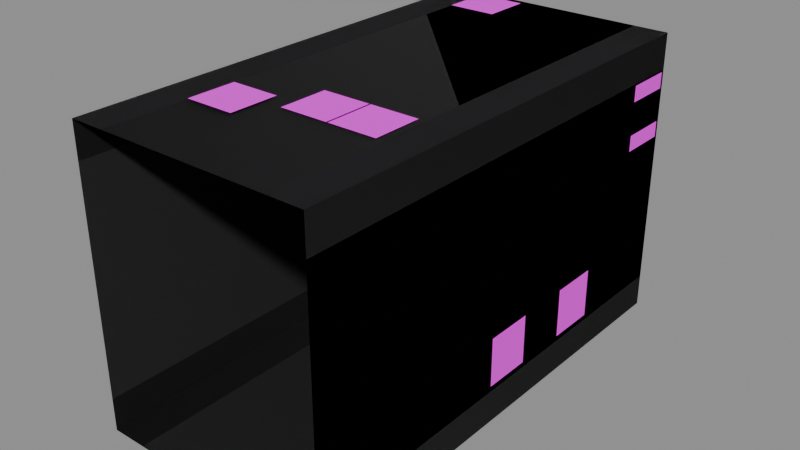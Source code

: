 # Source: SERVERSTACK.blend  (saved by Blender 5.1.30; exported with 4.5.12 LTS)
import bpy
from mathutils import Matrix  # noqa: F401  (used for matrix-valued properties, if any)

bpy.ops.wm.read_factory_settings(use_empty=True)
scene = bpy.context.scene
scene.name = 'Scene'

# ---- images (referenced by path relative to the original .blend; pixels are not part of the script)
import os
ASSET_DIR = os.environ.get("B2B_ASSET_DIR", "")  # directory of the original .blend (textures are referenced by path, not embedded)
HERE = os.path.dirname(os.path.abspath(__file__))  # packed textures are extracted next to this script under _unpacked/

def load_image(name, relpath, width, height, colorspace="sRGB"):
    """Load a texture the original file referenced (path relative to the .blend, or extracted next to this script)."""
    p = next((c for c in (os.path.join(HERE, relpath), os.path.join(ASSET_DIR, relpath)) if relpath and os.path.exists(c)), "")
    if p:
        img = bpy.data.images.load(p, check_existing=True)
        img.name = name
    else:  # same state as the original file: an image datablock whose file is absent (Cycles renders it pink)
        img = bpy.data.images.new(name, width, height)
        img.source = "FILE"
        img.filepath = "//" + (relpath or name)
    img.colorspace_settings.name = colorspace
    return img
img_interiorprops_base_dds = load_image('INTERIORPROPS.BASE.DDS', 'INTERIORPROPS.BASE.png', 1024, 1024, 'sRGB')
img_interiorprops_base_masks_dds = load_image('INTERIORPROPS.BASE.MASKS.DDS', 'INTERIORPROPS.BASE.MASKS.png', 1024, 1024, 'Linear Rec.2020')
img_interiorprops_normal_dds = load_image('INTERIORPROPS.NORMAL.DDS', 'INTERIORPROPS.NORMAL.png', 1024, 1024, 'Linear Rec.2020')
img_flarecore_dds = load_image('FLARECORE.DDS', 'FLARECORE.png', 1024, 1024, 'sRGB')

# ---- materials (node trees are filled in below, after node groups)
mat_interiorprops_mat4 = bpy.data.materials.new('InteriorProps_Mat4')
mat_interiorprops_mat4.use_transparent_shadow = False
mat_phong45 = bpy.data.materials.new('phong45')
mat_phong45.use_transparent_shadow = False

# ---- material node trees
mat_interiorprops_mat4.use_nodes = True; mat_interiorprops_mat4.node_tree.nodes.clear()
_N = mat_interiorprops_mat4.node_tree.nodes; _L = mat_interiorprops_mat4.node_tree.links
n0 = _N.new('ShaderNodeOutputMaterial'); n0.name = 'Material Output'; n0.location = (500, 0)
n1 = _N.new('ShaderNodeBsdfPrincipled'); n1.name = 'Principled BSDF'; n1.location = (200, 150)
n2 = _N.new('ShaderNodeTexImage'); n2.name = 'Texture Image - Diffuse'; n2.location = (-600, 300)
n2.label = 'Texture Image - Diffuse'
n2.image = img_interiorprops_base_dds
n3 = _N.new('ShaderNodeTexImage'); n3.name = 'Texture Image - Mask'; n3.location = (-700, 0)
n3.label = 'Texture Image - Mask'
n3.image = img_interiorprops_base_masks_dds
n4 = _N.new('ShaderNodeSeparateColor'); n4.name = 'Separate Color'; n4.location = (-400, 0)
n5 = _N.new('ShaderNodeMath'); n5.name = 'Math'; n5.location = (-200, 0)
n5.operation = 'SUBTRACT'
n5.inputs[0].default_value = 1.0
n6 = _N.new('ShaderNodeMath'); n6.name = 'Math.001'; n6.location = (0, 0)
n6.operation = 'MULTIPLY'
n6.inputs[1].default_value = 0.9
n7 = _N.new('ShaderNodeTexImage'); n7.name = 'Texture Image - Normal'; n7.location = (-700, -300)
n7.label = 'Texture Image - Normal'
n7.image = img_interiorprops_normal_dds
n8 = _N.new('ShaderNodeSeparateXYZ'); n8.name = 'Separate XYZ'; n8.location = (-400, -300)
n9 = _N.new('ShaderNodeCombineXYZ'); n9.name = 'Combine XYZ'; n9.location = (-200, -300)
n10 = _N.new('ShaderNodeNormalMap'); n10.name = 'Normal Map'; n10.location = (0, -300)
_L.new(n3.outputs[0], n4.inputs[0])
_L.new(n4.outputs[0], n5.inputs[1])
_L.new(n4.outputs[1], n1.inputs[1])
_L.new(n5.outputs[0], n6.inputs[0])
_L.new(n6.outputs[0], n1.inputs[2])
_L.new(n8.outputs[1], n9.inputs[0])
_L.new(n8.outputs[0], n9.inputs[1])
_L.new(n8.outputs[2], n9.inputs[2])
_L.new(n7.outputs[0], n8.inputs[0])
_L.new(n9.outputs[0], n10.inputs[1])
_L.new(n10.outputs[0], n1.inputs[5])
_L.new(n2.outputs[0], n1.inputs[0])
_L.new(n1.outputs[0], n0.inputs[0])
n0.is_active_output = True
mat_phong45.use_nodes = True; mat_phong45.node_tree.nodes.clear()
_N = mat_phong45.node_tree.nodes; _L = mat_phong45.node_tree.links
n0 = _N.new('ShaderNodeOutputMaterial'); n0.name = 'Material Output'; n0.location = (500, 0)
n1 = _N.new('ShaderNodeBsdfPrincipled'); n1.name = 'Principled BSDF'; n1.location = (200, 150)
n1.inputs[2].default_value = 1.0
n2 = _N.new('ShaderNodeTexImage'); n2.name = 'Texture Image - Diffuse'; n2.location = (-600, 300)
n2.label = 'Texture Image - Diffuse'
n2.image = img_flarecore_dds
_L.new(n2.outputs[0], n1.inputs[0])
_L.new(n1.outputs[0], n0.inputs[0])
n0.is_active_output = True

# ---- meshes
me_serverstack = bpy.data.meshes.new('SERVERSTACK')
me_serverstack.from_pydata([(0.314, 0.2354, 0.375), (0.314, -2.561e-08, 0.2825), (0.314, 0.2354, 0.2825), (0.314, -3.399e-08, 0.375), (-0.3137, -3.399e-08, 0.375), (-0.3137, 0.2354, 0.2825), (-0.3137, -2.561e-08, 0.2825), (-0.3137, 0.2354, 0.375), (-0.3137, 0.2354, 0.375), (-0.2227, -3.399e-08, 0.375), (-0.2227, 0.2354, 0.375), (-0.3137, -3.399e-08, 0.375), (-0.3137, 0.2354, -0.3774), (-0.2227, 3.421e-08, -0.3774), (-0.3137, 3.421e-08, -0.3774), (-0.2227, 0.2354, -0.3774), (0.314, 0.2354, -0.3774), (0.2242, 3.421e-08, -0.3774), (0.2242, 0.2354, -0.3774), (0.314, 3.421e-08, -0.3774), (0.314, 0.2354, -0.293), (0.314, 3.421e-08, -0.3774), (0.314, 0.2354, -0.3774), (0.314, 2.656e-08, -0.293), (-0.3137, 2.656e-08, -0.293), (-0.3137, 0.2354, -0.3774), (-0.3137, 3.421e-08, -0.3774), (-0.3137, 0.2354, -0.293), (0.2242, 0.2354, 0.375), (0.314, -3.399e-08, 0.375), (0.314, 0.2354, 0.375), (0.2242, -3.399e-08, 0.375), (0.314, -2.561e-08, 0.2825), (0.314, 0.2354, -0.293), (0.314, 0.2354, 0.2825), (0.314, 2.656e-08, -0.293), (-0.3137, 0.2354, 0.2825), (-0.3137, 2.656e-08, -0.293), (-0.3137, -2.561e-08, 0.2825), (-0.3137, 0.2354, -0.293), (-0.2227, -3.399e-08, 0.375), (0.2242, 0.2354, 0.375), (-0.2227, 0.2354, 0.375), (0.2242, -3.399e-08, 0.375), (0.2242, 3.421e-08, -0.3774), (-0.2227, 0.2354, -0.3774), (0.2242, 0.2354, -0.3774), (-0.2227, 3.421e-08, -0.3774), (0.314, 0.4707, 0.375), (0.314, 0.2354, 0.2825), (0.314, 0.4707, 0.2825), (0.314, 0.2354, 0.375), (-0.3137, 0.2354, 0.375), (-0.3137, 0.4707, 0.2825), (-0.3137, 0.2354, 0.2825), (-0.3137, 0.4707, 0.375), (-0.3137, 0.4707, 0.375), (-0.2227, 0.2354, 0.375), (-0.2227, 0.4707, 0.375), (-0.3137, 0.2354, 0.375), (-0.3137, 0.4707, -0.3774), (-0.2227, 0.2354, -0.3774), (-0.3137, 0.2354, -0.3774), (-0.2227, 0.4707, -0.3774), (0.314, 0.4707, -0.3774), (0.2242, 0.2354, -0.3774), (0.2242, 0.4707, -0.3774), (0.314, 0.2354, -0.3774), (0.314, 0.4707, -0.293), (0.314, 0.2354, -0.3774), (0.314, 0.4707, -0.3774), (0.314, 0.2354, -0.293), (-0.3137, 0.2354, -0.293), (-0.3137, 0.4707, -0.3774), (-0.3137, 0.2354, -0.3774), (-0.3137, 0.4707, -0.293), (0.2242, 0.4707, 0.375), (0.314, 0.2354, 0.375), (0.314, 0.4707, 0.375), (0.2242, 0.2354, 0.375), (0.314, 0.2354, 0.2825), (0.314, 0.4707, -0.293), (0.314, 0.4707, 0.2825), (0.314, 0.2354, -0.293), (-0.3137, 0.4707, 0.2825), (-0.3137, 0.2354, -0.293), (-0.3137, 0.2354, 0.2825), (-0.3137, 0.4707, -0.293), (-0.2227, 0.2354, 0.375), (0.2242, 0.4707, 0.375), (-0.2227, 0.4707, 0.375), (0.2242, 0.2354, 0.375), (0.2242, 0.2354, -0.3774), (-0.2227, 0.4707, -0.3774), (0.2242, 0.4707, -0.3774), (-0.2227, 0.2354, -0.3774), (0.314, 1.242, 0.375), (0.314, 0.9785, 0.2825), (0.314, 1.242, 0.2825), (0.314, 0.9785, 0.375), (-0.3137, 0.9785, 0.375), (-0.3137, 1.242, 0.2825), (-0.3137, 0.9785, 0.2825), (-0.3137, 1.242, 0.375), (-0.3137, 1.242, 0.375), (-0.2227, 0.9785, 0.375), (-0.2227, 1.242, 0.375), (-0.3137, 0.9785, 0.375), (-0.3137, 1.242, -0.3774), (-0.2227, 0.9785, -0.3774), (-0.3137, 0.9785, -0.3774), (-0.2227, 1.242, -0.3774), (0.314, 1.242, -0.3774), (0.2242, 0.9785, -0.3774), (0.2242, 1.242, -0.3774), (0.314, 0.9785, -0.3774), (0.314, 1.242, -0.293), (0.314, 0.9785, -0.3774), (0.314, 1.242, -0.3774), (0.314, 0.9785, -0.293), (-0.3137, 0.9785, -0.293), (-0.3137, 1.242, -0.3774), (-0.3137, 0.9785, -0.3774), (-0.3137, 1.242, -0.293), (0.2242, 1.242, 0.375), (0.314, 0.9785, 0.375), (0.314, 1.242, 0.375), (0.2242, 0.9785, 0.375), (0.314, 0.9785, 0.375), (0.314, 0.7061, 0.2825), (0.314, 0.9785, 0.2825), (0.314, 0.7061, 0.375), (-0.3137, 0.7061, 0.375), (-0.3137, 0.9785, 0.2825), (-0.3137, 0.7061, 0.2825), (-0.3137, 0.9785, 0.375), (-0.3137, 0.9785, 0.375), (-0.2227, 0.7061, 0.375), (-0.2227, 0.9785, 0.375), (-0.3137, 0.7061, 0.375), (-0.3137, 0.9785, -0.3774), (-0.2227, 0.7061, -0.3774), (-0.3137, 0.7061, -0.3774), (-0.2227, 0.9785, -0.3774), (0.314, 0.9785, -0.3774), (0.2242, 0.7061, -0.3774), (0.2242, 0.9785, -0.3774), (0.314, 0.7061, -0.3774), (0.314, 0.9785, -0.293), (0.314, 0.7061, -0.3774), (0.314, 0.9785, -0.3774), (0.314, 0.7061, -0.293), (-0.3137, 0.7061, -0.293), (-0.3137, 0.9785, -0.3774), (-0.3137, 0.7061, -0.3774), (-0.3137, 0.9785, -0.293), (0.2242, 0.9785, 0.375), (0.314, 0.7061, 0.375), (0.314, 0.9785, 0.375), (0.2242, 0.7061, 0.375), (0.314, 0.7061, 0.375), (0.314, 0.4707, 0.2825), (0.314, 0.7061, 0.2825), (0.314, 0.4707, 0.375), (-0.3137, 0.4707, 0.375), (-0.3137, 0.7061, 0.2825), (-0.3137, 0.4707, 0.2825), (-0.3137, 0.7061, 0.375), (-0.3137, 0.7061, 0.375), (-0.2227, 0.4707, 0.375), (-0.2227, 0.7061, 0.375), (-0.3137, 0.4707, 0.375), (-0.3137, 0.7061, -0.3774), (-0.2227, 0.4707, -0.3774), (-0.3137, 0.4707, -0.3774), (-0.2227, 0.7061, -0.3774), (0.314, 0.7061, -0.3774), (0.2242, 0.4707, -0.3774), (0.2242, 0.7061, -0.3774), (0.314, 0.4707, -0.3774), (0.314, 0.7061, -0.293), (0.314, 0.4707, -0.3774), (0.314, 0.7061, -0.3774), (0.314, 0.4707, -0.293), (-0.3137, 0.4707, -0.293), (-0.3137, 0.7061, -0.3774), (-0.3137, 0.4707, -0.3774), (-0.3137, 0.7061, -0.293), (0.2242, 0.7061, 0.375), (0.314, 0.4707, 0.375), (0.314, 0.7061, 0.375), (0.2242, 0.4707, 0.375), (0.314, 0.4707, 0.2825), (0.314, 0.7061, -0.293), (0.314, 0.7061, 0.2825), (0.314, 0.4707, -0.293), (0.314, 0.7061, 0.2825), (0.314, 0.9785, -0.293), (0.314, 0.9785, 0.2825), (0.314, 0.7061, -0.293), (0.314, 1.242, 0.2825), (0.314, 0.9785, -0.293), (0.314, 1.242, -0.293), (0.314, 0.9785, 0.2825), (-0.3137, 0.9785, 0.2825), (-0.3137, 1.242, -0.293), (-0.3137, 0.9785, -0.293), (-0.3137, 1.242, 0.2825), (-0.3137, 0.9785, 0.2825), (-0.3137, 0.7061, -0.293), (-0.3137, 0.7061, 0.2825), (-0.3137, 0.9785, -0.293), (-0.3137, 0.7061, 0.2825), (-0.3137, 0.4707, -0.293), (-0.3137, 0.4707, 0.2825), (-0.3137, 0.7061, -0.293), (-0.2227, 0.4707, 0.375), (0.2242, 0.7061, 0.375), (-0.2227, 0.7061, 0.375), (0.2242, 0.4707, 0.375), (-0.2227, 0.7061, 0.375), (0.2242, 0.9785, 0.375), (-0.2227, 0.9785, 0.375), (0.2242, 0.7061, 0.375), (-0.2227, 1.242, 0.375), (0.2242, 0.9785, 0.375), (0.2242, 1.242, 0.375), (-0.2227, 0.9785, 0.375), (-0.2227, 1.242, -0.3774), (0.2242, 0.9785, -0.3774), (-0.2227, 0.9785, -0.3774), (0.2242, 1.242, -0.3774), (0.2242, 0.7061, -0.3774), (-0.2227, 0.9785, -0.3774), (0.2242, 0.9785, -0.3774), (-0.2227, 0.7061, -0.3774), (0.2242, 0.4707, -0.3774), (-0.2227, 0.7061, -0.3774), (0.2242, 0.7061, -0.3774), (-0.2227, 0.4707, -0.3774), (-0.3137, 1.242, -0.293), (-0.2227, 1.242, -0.3774), (-0.3137, 1.242, -0.3774), (-0.2227, 1.242, -0.293), (-0.3137, 1.242, 0.2825), (0.2242, 1.242, -0.3774), (0.314, 1.242, -0.3774), (0.314, 1.242, -0.293), (0.2242, 1.242, -0.293), (0.314, 1.242, 0.2825), (-0.2227, 1.242, 0.2825), (-0.3137, 1.242, 0.375), (-0.2227, 1.242, 0.375), (0.2242, 1.242, 0.2825), (0.314, 1.242, 0.375), (0.2242, 1.242, 0.375), (-0.3162, 1.233, -0.1942), (-0.3162, 1.106, -0.06726), (-0.3162, 1.233, -0.06726), (-0.3162, 1.106, -0.1942), (-0.3162, 1.233, -0.2756), (-0.3162, 1.106, -0.1486), (-0.3162, 1.233, -0.1486), (-0.3162, 1.106, -0.2756), (-0.3162, 1.233, -0.2339), (-0.3162, 1.106, -0.1069), (-0.3162, 1.233, -0.1069), (-0.3162, 1.106, -0.2339), (-0.3162, 1.233, 0.1399), (-0.3162, 1.106, 0.2668), (-0.3162, 1.233, 0.2668), (-0.3162, 1.106, 0.1399), (-0.3162, 0.686, 0.01461), (-0.3162, 0.5591, 0.1416), (-0.3162, 0.686, 0.1416), (-0.3162, 0.5591, 0.01461), (-0.3162, 0.686, 0.1554), (-0.3162, 0.5591, 0.2822), (-0.3162, 0.686, 0.2822), (-0.3162, 0.5591, 0.1554), (-0.3162, 0.686, -0.06671), (-0.3162, 0.5591, 0.0603), (-0.3162, 0.686, 0.0603), (-0.3162, 0.5591, -0.06671), (0.08447, 0.4238, 0.3779), (0.2115, 0.2966, 0.3779), (0.2115, 0.4238, 0.3779), (0.08447, 0.2966, 0.3779), (-0.03879, 0.4238, 0.3779), (0.0882, 0.2966, 0.3779), (0.0882, 0.4238, 0.3779), (-0.03879, 0.2966, 0.3779), (-0.2128, 0.3328, 0.3809), (-0.08569, 0.2058, 0.3809), (-0.08569, 0.3328, 0.3809), (-0.2128, 0.2058, 0.3809), (-0.2128, 1.208, 0.3809), (-0.08569, 1.081, 0.3809), (-0.08569, 1.208, 0.3809), (-0.2128, 1.081, 0.3809), (0.3149, 1.233, 0.2788), (0.3149, 1.106, 0.1519), (0.3149, 1.233, 0.1519), (0.3149, 1.106, 0.2788), (0.3149, 1.233, 0.2373), (0.3149, 1.106, 0.1103), (0.3149, 1.233, 0.1103), (0.3149, 1.106, 0.2373), (0.3149, 0.686, -0.1516), (0.3149, 0.5591, -0.2786), (0.3149, 0.686, -0.2786), (0.3149, 0.5591, -0.1516), (0.3149, 0.9561, -0.1515), (0.3149, 0.8291, -0.2786), (0.3149, 0.9561, -0.2786), (0.3149, 0.8291, -0.1515), (-0.1053, 0.8677, -0.3782), (-0.2323, 0.7402, -0.3782), (-0.2323, 0.8677, -0.3782), (-0.1053, 0.7402, -0.3782), (-0.008675, 0.8677, -0.3782), (-0.1356, 0.7402, -0.3782), (-0.1356, 0.8677, -0.3782), (-0.008675, 0.7402, -0.3782), (0.06146, 0.8677, -0.3782), (-0.06555, 0.7402, -0.3782), (-0.06555, 0.8677, -0.3782), (0.06146, 0.7402, -0.3782), (-0.008675, 0.6836, -0.3782), (-0.1356, 0.5566, -0.3782), (-0.1356, 0.6836, -0.3782), (-0.008675, 0.5566, -0.3782), (0.2198, 0.16, -0.3811), (0.0929, 0.03299, -0.3811), (0.0929, 0.16, -0.3811), (0.2198, 0.03299, -0.3811), (0.1589, 0.16, -0.3811), (0.03195, 0.03299, -0.3811), (0.03195, 0.16, -0.3811), (0.1589, 0.03299, -0.3811)], [], [(0, 1, 2), (3, 1, 0), (4, 5, 6), (7, 5, 4), (8, 9, 10), (11, 9, 8), (12, 13, 14), (15, 13, 12), (16, 17, 18), (19, 17, 16), (20, 21, 22), (23, 21, 20), (24, 25, 26), (27, 25, 24), (28, 29, 30), (31, 29, 28), (32, 33, 34), (35, 33, 32), (36, 37, 38), (39, 37, 36), (40, 41, 42), (43, 41, 40), (44, 45, 46), (47, 45, 44), (48, 49, 50), (51, 49, 48), (52, 53, 54), (55, 53, 52), (56, 57, 58), (59, 57, 56), (60, 61, 62), (63, 61, 60), (64, 65, 66), (67, 65, 64), (68, 69, 70), (71, 69, 68), (72, 73, 74), (75, 73, 72), (76, 77, 78), (79, 77, 76), (80, 81, 82), (83, 81, 80), (84, 85, 86), (87, 85, 84), (88, 89, 90), (91, 89, 88), (92, 93, 94), (95, 93, 92), (96, 97, 98), (99, 97, 96), (100, 101, 102), (103, 101, 100), (104, 105, 106), (107, 105, 104), (108, 109, 110), (111, 109, 108), (112, 113, 114), (115, 113, 112), (116, 117, 118), (119, 117, 116), (120, 121, 122), (123, 121, 120), (124, 125, 126), (127, 125, 124), (128, 129, 130), (131, 129, 128), (132, 133, 134), (135, 133, 132), (136, 137, 138), (139, 137, 136), (140, 141, 142), (143, 141, 140), (144, 145, 146), (147, 145, 144), (148, 149, 150), (151, 149, 148), (152, 153, 154), (155, 153, 152), (156, 157, 158), (159, 157, 156), (160, 161, 162), (163, 161, 160), (164, 165, 166), (167, 165, 164), (168, 169, 170), (171, 169, 168), (172, 173, 174), (175, 173, 172), (176, 177, 178), (179, 177, 176), (180, 181, 182), (183, 181, 180), (184, 185, 186), (187, 185, 184), (188, 189, 190), (191, 189, 188), (192, 193, 194), (195, 193, 192), (196, 197, 198), (199, 197, 196), (200, 201, 202), (203, 201, 200), (204, 205, 206), (207, 205, 204), (208, 209, 210), (211, 209, 208), (212, 213, 214), (215, 213, 212), (216, 217, 218), (219, 217, 216), (220, 221, 222), (223, 221, 220), (224, 225, 226), (227, 225, 224), (228, 229, 230), (231, 229, 228), (232, 233, 234), (235, 233, 232), (236, 237, 238), (239, 237, 236), (240, 241, 242), (243, 241, 240), (244, 243, 240), (243, 245, 241), (246, 245, 247), (247, 245, 248), (248, 245, 243), (247, 248, 249), (250, 243, 244), (250, 248, 243), (251, 250, 244), (252, 250, 251), (249, 248, 253), (253, 248, 250), (252, 253, 250), (249, 253, 254), (255, 253, 252), (254, 253, 255), (256, 257, 258), (259, 257, 256), (260, 261, 262), (263, 261, 260), (264, 265, 266), (267, 265, 264), (268, 269, 270), (271, 269, 268), (272, 273, 274), (275, 273, 272), (276, 277, 278), (279, 277, 276), (280, 281, 282), (283, 281, 280), (284, 285, 286), (287, 285, 284), (288, 289, 290), (291, 289, 288), (292, 293, 294), (295, 293, 292), (296, 297, 298), (299, 297, 296), (300, 301, 302), (303, 301, 300), (304, 305, 306), (307, 305, 304), (308, 309, 310), (311, 309, 308), (312, 313, 314), (315, 313, 312), (316, 317, 318), (319, 317, 316), (320, 321, 322), (323, 321, 320), (324, 325, 326), (327, 325, 324), (328, 329, 330), (331, 329, 328), (332, 333, 334), (335, 333, 332), (336, 337, 338), (339, 337, 336)])
me_serverstack.polygons.foreach_set('use_smooth', [True] * 180)
me_serverstack.polygons.foreach_set('material_index', [0, 0, 0, 0, 0, 0, 0, 0, 0, 0, 0, 0, 0, 0, 0, 0, 0, 0, 0, 0, 0, 0, 0, 0, 0, 0, 0, 0, 0, 0, 0, 0, 0, 0, 0, 0, 0, 0, 0, 0, 0, 0, 0, 0, 0, 0, 0, 0, 0, 0, 0, 0, 0, 0, 0, 0, 0, 0, 0, 0, 0, 0, 0, 0, 0, 0, 0, 0, 0, 0, 0, 0, 0, 0, 0, 0, 0, 0, 0, 0, 0, 0, 0, 0, 0, 0, 0, 0, 0, 0, 0, 0, 0, 0, 0, 0, 0, 0, 0, 0, 0, 0, 0, 0, 0, 0, 0, 0, 0, 0, 0, 0, 0, 0, 0, 0, 0, 0, 0, 0, 0, 0, 0, 0, 0, 0, 0, 0, 0, 0, 0, 0, 0, 0, 0, 0, 0, 0, 1, 1, 1, 1, 1, 1, 1, 1, 1, 1, 1, 1, 1, 1, 1, 1, 1, 1, 1, 1, 1, 1, 1, 1, 1, 1, 1, 1, 1, 1, 1, 1, 1, 1, 1, 1, 1, 1, 1, 1, 1, 1])
_uv = me_serverstack.uv_layers.new(name='UVMap')
_uv.uv.foreach_set('vector', [1.041, 0.125, 0.8662, 0.1099, 1.041, 0.1099, 0.8662, 0.125, 0.8662, 0.1099, 1.041, 0.125, 0.8662, 0.125, 1.041, 0.1099, 0.8662, 0.1099, 1.041, 0.125, 1.041, 0.1099, 0.8662, 0.125, 1.041, 0.125, 0.8662, 0.1099, 1.041, 0.1099, 0.8662, 0.125, 0.8662, 0.1099, 1.041, 0.125, 1.041, 0.0, 0.8662, 0.01514, 0.8662, 0.0, 1.041, 0.01514, 0.8662, 0.01514, 1.041, 0.0, 1.041, 0.125, 0.8662, 0.1104, 1.041, 0.1104, 0.8662, 0.125, 0.8662, 0.1104, 1.041, 0.125, 1.041, 0.01514, 0.8662, 0.001465, 1.041, 0.001465, 0.8662, 0.01514, 0.8662, 0.001465, 1.041, 0.01514, 0.8662, 0.01514, 1.041, 0.001465, 0.8662, 0.001465, 1.041, 0.01514, 1.041, 0.001465, 0.8662, 0.01514, 1.041, 0.01514, 0.8662, 0.0, 1.041, 0.0, 0.8662, 0.01514, 0.8662, 0.0, 1.041, 0.01514, 0.439, 0.125, -0.2424, 0.0, 0.439, 0.0, -0.2424, 0.125, -0.2424, 0.0, 0.439, 0.125, 0.439, 0.0, -0.2424, 0.125, 0.439, 0.125, -0.2424, 0.0, -0.2424, 0.125, 0.439, 0.0, 0.4407, 0.125, -0.2362, 0.0, 0.4407, 0.0, -0.2362, 0.125, -0.2362, 0.0, 0.4407, 0.125, 0.4421, 0.125, -0.2347, 0.0, 0.4421, 0.0, -0.2347, 0.125, -0.2347, 0.0, 0.4421, 0.125, 1.041, 0.125, 0.8662, 0.1099, 1.041, 0.1099, 0.8662, 0.125, 0.8662, 0.1099, 1.041, 0.125, 0.8662, 0.125, 1.041, 0.1099, 0.8662, 0.1099, 1.041, 0.125, 1.041, 0.1099, 0.8662, 0.125, 1.041, 0.125, 0.8662, 0.1099, 1.041, 0.1099, 0.8662, 0.125, 0.8662, 0.1099, 1.041, 0.125, 1.041, 0.0, 0.8662, 0.01514, 0.8662, 0.0, 1.041, 0.01514, 0.8662, 0.01514, 1.041, 0.0, 1.041, 0.125, 0.8662, 0.1104, 1.041, 0.1104, 0.8662, 0.125, 0.8662, 0.1104, 1.041, 0.125, 1.041, 0.01514, 0.8662, 0.001465, 1.041, 0.001465, 0.8662, 0.01514, 0.8662, 0.001465, 1.041, 0.01514, 0.8662, 0.01514, 1.041, 0.001465, 0.8662, 0.001465, 1.041, 0.01514, 1.041, 0.001465, 0.8662, 0.01514, 1.041, 0.01514, 0.8662, 0.0, 1.041, 0.0, 0.8662, 0.01514, 0.8662, 0.0, 1.041, 0.01514, 0.439, 0.125, -0.2424, 0.0, 0.439, 0.0, -0.2424, 0.125, -0.2424, 0.0, 0.439, 0.125, 0.439, 0.0, -0.2424, 0.125, 0.439, 0.125, -0.2424, 0.0, -0.2424, 0.125, 0.439, 0.0, 0.4407, 0.125, -0.2362, 0.0, 0.4407, 0.0, -0.2362, 0.125, -0.2362, 0.0, 0.4407, 0.125, 0.4421, 0.125, -0.2347, 0.0, 0.4421, 0.0, -0.2347, 0.125, -0.2347, 0.0, 0.4421, 0.125, 1.041, 0.125, 0.8662, 0.1099, 1.041, 0.1099, 0.8662, 0.125, 0.8662, 0.1099, 1.041, 0.125, 0.8662, 0.125, 1.041, 0.1099, 0.8662, 0.1099, 1.041, 0.125, 1.041, 0.1099, 0.8662, 0.125, 1.041, 0.125, 0.8662, 0.1099, 1.041, 0.1099, 0.8662, 0.125, 0.8662, 0.1099, 1.041, 0.125, 1.041, 0.0, 0.8662, 0.01514, 0.8662, 0.0, 1.041, 0.01514, 0.8662, 0.01514, 1.041, 0.0, 1.041, 0.125, 0.8662, 0.1104, 1.041, 0.1104, 0.8662, 0.125, 0.8662, 0.1104, 1.041, 0.125, 1.041, 0.01514, 0.8662, 0.001465, 1.041, 0.001465, 0.8662, 0.01514, 0.8662, 0.001465, 1.041, 0.01514, 0.8662, 0.01514, 1.041, 0.001465, 0.8662, 0.001465, 1.041, 0.01514, 1.041, 0.001465, 0.8662, 0.01514, 1.041, 0.01514, 0.8662, 0.0, 1.041, 0.0, 0.8662, 0.01514, 0.8662, 0.0, 1.041, 0.01514, 1.041, 0.125, 0.8662, 0.1099, 1.041, 0.1099, 0.8662, 0.125, 0.8662, 0.1099, 1.041, 0.125, 0.8662, 0.125, 1.041, 0.1099, 0.8662, 0.1099, 1.041, 0.125, 1.041, 0.1099, 0.8662, 0.125, 1.041, 0.125, 0.8662, 0.1099, 1.041, 0.1099, 0.8662, 0.125, 0.8662, 0.1099, 1.041, 0.125, 1.041, 0.0, 0.8662, 0.01514, 0.8662, 0.0, 1.041, 0.01514, 0.8662, 0.01514, 1.041, 0.0, 1.041, 0.125, 0.8662, 0.1104, 1.041, 0.1104, 0.8662, 0.125, 0.8662, 0.1104, 1.041, 0.125, 1.041, 0.01514, 0.8662, 0.001465, 1.041, 0.001465, 0.8662, 0.01514, 0.8662, 0.001465, 1.041, 0.01514, 0.8662, 0.01514, 1.041, 0.001465, 0.8662, 0.001465, 1.041, 0.01514, 1.041, 0.001465, 0.8662, 0.01514, 1.041, 0.01514, 0.8662, 0.0, 1.041, 0.0, 0.8662, 0.01514, 0.8662, 0.0, 1.041, 0.01514, 1.041, 0.125, 0.8662, 0.1099, 1.041, 0.1099, 0.8662, 0.125, 0.8662, 0.1099, 1.041, 0.125, 0.8662, 0.125, 1.041, 0.1099, 0.8662, 0.1099, 1.041, 0.125, 1.041, 0.1099, 0.8662, 0.125, 1.041, 0.125, 0.8662, 0.1099, 1.041, 0.1099, 0.8662, 0.125, 0.8662, 0.1099, 1.041, 0.125, 1.041, 0.0, 0.8662, 0.01514, 0.8662, 0.0, 1.041, 0.01514, 0.8662, 0.01514, 1.041, 0.0, 1.041, 0.125, 0.8662, 0.1104, 1.041, 0.1104, 0.8662, 0.125, 0.8662, 0.1104, 1.041, 0.125, 1.041, 0.01514, 0.8662, 0.001465, 1.041, 0.001465, 0.8662, 0.01514, 0.8662, 0.001465, 1.041, 0.01514, 0.8662, 0.01514, 1.041, 0.001465, 0.8662, 0.001465, 1.041, 0.01514, 1.041, 0.001465, 0.8662, 0.01514, 1.041, 0.01514, 0.8662, 0.0, 1.041, 0.0, 0.8662, 0.01514, 0.8662, 0.0, 1.041, 0.01514, 0.439, 0.125, -0.2424, 0.0, 0.439, 0.0, -0.2424, 0.125, -0.2424, 0.0, 0.439, 0.125, 0.439, 0.125, -0.2424, 0.0, 0.439, 0.0, -0.2424, 0.125, -0.2424, 0.0, 0.439, 0.125, 0.439, 0.0, -0.2424, 0.125, -0.2424, 0.0, 0.439, 0.125, -0.2424, 0.125, 0.439, 0.0, 0.439, 0.125, -0.2424, 0.0, -0.2424, 0.125, 0.439, 0.0, -0.2424, 0.0, 0.439, 0.125, 0.439, 0.0, -0.2424, 0.125, 0.439, 0.125, -0.2424, 0.0, -0.2424, 0.125, 0.439, 0.0, 0.439, 0.0, -0.2424, 0.125, 0.439, 0.125, -0.2424, 0.0, -0.2424, 0.125, 0.439, 0.0, 0.4407, 0.125, -0.2362, 0.0, 0.4407, 0.0, -0.2362, 0.125, -0.2362, 0.0, 0.4407, 0.125, 0.4407, 0.125, -0.2362, 0.0, 0.4407, 0.0, -0.2362, 0.125, -0.2362, 0.0, 0.4407, 0.125, 0.4407, 0.0, -0.2362, 0.125, -0.2362, 0.0, 0.4407, 0.125, -0.2362, 0.125, 0.4407, 0.0, -0.2347, 0.0, 0.4421, 0.125, -0.2347, 0.125, 0.4421, 0.0, 0.4421, 0.125, -0.2347, 0.0, 0.4421, 0.125, -0.2347, 0.0, 0.4421, 0.0, -0.2347, 0.125, -0.2347, 0.0, 0.4421, 0.125, 0.4421, 0.125, -0.2347, 0.0, 0.4421, 0.0, -0.2347, 0.125, -0.2347, 0.0, 0.4421, 0.125, 0.6343, 0.1113, 0.7061, 0.125, 0.6343, 0.125, 0.7061, 0.1113, 0.7061, 0.125, 0.6343, 0.1113, 0.6343, 0.01611, 0.7061, 0.1113, 0.6343, 0.1113, 0.7061, 0.1113, 1.159, 0.125, 0.7061, 0.125, 1.229, 0.125, 1.159, 0.125, 1.229, 0.1113, 1.229, 0.1113, 1.159, 0.125, 1.159, 0.1113, 1.159, 0.1113, 1.159, 0.125, 0.7061, 0.1113, 1.229, 0.1113, 1.159, 0.1113, 1.229, 0.01611, 0.7061, 0.01611, 0.7061, 0.1113, 0.6343, 0.01611, 0.7061, 0.01611, 1.159, 0.1113, 0.7061, 0.1113, 0.6343, 0.0009766, 0.7061, 0.01611, 0.6343, 0.01611, 0.7061, 0.0009766, 0.7061, 0.01611, 0.6343, 0.0009766, 1.229, 0.01611, 1.159, 0.1113, 1.159, 0.01611, 1.159, 0.01611, 1.159, 0.1113, 0.7061, 0.01611, 0.7061, 0.0009766, 1.159, 0.01611, 0.7061, 0.01611, 1.229, 0.01611, 1.159, 0.01611, 1.229, 0.0009766, 1.159, 0.0009766, 1.159, 0.01611, 0.7061, 0.0009766, 1.229, 0.0009766, 1.159, 0.01611, 1.159, 0.0009766, 0.0, 1.0, 1.0, 0.0, 1.0, 1.0, 0.0, 0.0, 1.0, 0.0, 0.0, 1.0, 0.0, 1.0, 1.0, 0.0, 1.0, 1.0, 0.0, 0.0, 1.0, 0.0, 0.0, 1.0, 0.0, 1.0, 1.0, 0.0, 1.0, 1.0, 0.0, 0.0, 1.0, 0.0, 0.0, 1.0, 0.0, 1.0, 1.0, 0.0, 1.0, 1.0, 0.0, 0.0, 1.0, 0.0, 0.0, 1.0, 0.0, 1.0, 1.0, 0.0, 1.0, 1.0, 0.0, 0.0, 1.0, 0.0, 0.0, 1.0, 0.0, 1.0, 1.0, 0.0, 1.0, 1.0, 0.0, 0.0, 1.0, 0.0, 0.0, 1.0, 0.0, 1.0, 1.0, 0.0, 1.0, 1.0, 0.0, 0.0, 1.0, 0.0, 0.0, 1.0, 0.0, 1.0, 1.0, 0.0, 1.0, 1.0, 0.0, 0.0, 1.0, 0.0, 0.0, 1.0, 0.0, 1.0, 1.0, 0.0, 1.0, 1.0, 0.0, 0.0, 1.0, 0.0, 0.0, 1.0, 0.0, 1.0, 1.0, 0.0, 1.0, 1.0, 0.0, 0.0, 1.0, 0.0, 0.0, 1.0, 0.0, 1.0, 1.0, 0.0, 1.0, 1.0, 0.0, 0.0, 1.0, 0.0, 0.0, 1.0, 0.0, 1.0, 1.0, 0.0, 1.0, 1.0, 0.0, 0.0, 1.0, 0.0, 0.0, 1.0, 0.0, 1.0, 1.0, 0.0, 1.0, 1.0, 0.0, 0.0, 1.0, 0.0, 0.0, 1.0, 0.0, 1.0, 1.0, 0.0, 1.0, 1.0, 0.0, 0.0, 1.0, 0.0, 0.0, 1.0, 0.0, 1.0, 1.0, 0.0, 1.0, 1.0, 0.0, 0.0, 1.0, 0.0, 0.0, 1.0, 0.0, 1.0, 1.0, 0.0, 1.0, 1.0, 0.0, 0.0, 1.0, 0.0, 0.0, 1.0, 0.0, 1.0, 1.0, 0.0, 1.0, 1.0, 0.0, 0.0, 1.0, 0.0, 0.0, 1.0, 0.0, 1.0, 1.0, 0.0, 1.0, 1.0, 0.0, 0.0, 1.0, 0.0, 0.0, 1.0, 0.0, 1.0, 1.0, 0.0, 1.0, 1.0, 0.0, 0.0, 1.0, 0.0, 0.0, 1.0, 0.0, 1.0, 1.0, 0.0, 1.0, 1.0, 0.0, 0.0, 1.0, 0.0, 0.0, 1.0, 0.0, 1.0, 1.0, 0.0, 1.0, 1.0, 0.0, 0.0, 1.0, 0.0, 0.0, 1.0])
me_serverstack.materials.append(mat_interiorprops_mat4)
me_serverstack.materials.append(mat_phong45)
me_serverstack.update()

# ---- objects
ob_serverstack = bpy.data.objects.new('SERVERSTACK', me_serverstack)

# ---- transforms, parenting, visibility, modifiers, constraints
ob_serverstack.location = (0.0, 0.0, 0.0)
ob_serverstack.rotation_mode = 'QUATERNION'
ob_serverstack.rotation_quaternion = (1.0, 0.0, 0.0, 0.0)

# ---- collection membership
scene.collection.objects.link(ob_serverstack)

# ---- scene / render settings (as saved in the file)
scene.frame_start = 1; scene.frame_end = 250; scene.frame_set(1)
scene.render.engine = 'BLENDER_EEVEE_NEXT'
scene.render.bake_bias = 0.0
scene.render.bake_samples = 0
scene.cycles.sampling_pattern = 'TABULATED_SOBOL'
scene.eevee.use_volume_custom_range = False
bpy.context.view_layer.update()

# ---- added for rendering (the .blend has no active camera and no usable light): camera, sun + grey world if the file has none
cam_auto = bpy.data.cameras.new('AutoCamera')
cam_auto.lens = 50.0
cam_auto.sensor_width = 36.0
cam_auto.clip_end = 1000.0
ob_auto_camera = bpy.data.objects.new('AutoCamera', cam_auto)
scene.collection.objects.link(ob_auto_camera)
ob_auto_camera.location = (1.46869, -1.14207, 1.17532)
ob_auto_camera.rotation_euler = (1.09748, -7.21219e-08, 0.694738)
scene.camera = ob_auto_camera
light_auto_sun = bpy.data.lights.new('AutoSun', 'SUN')
light_auto_sun.energy = 3.0
light_auto_sun.angle = 0.0523599
ob_auto_sun = bpy.data.objects.new('AutoSun', light_auto_sun)
scene.collection.objects.link(ob_auto_sun)
ob_auto_sun.rotation_euler = (0.872665, 0.174533, 0.523599)
if scene.world is None:
    world_auto = bpy.data.worlds.new('AutoWorld')
    world_auto.color = (0.3, 0.3, 0.3)
    scene.world = world_auto
bpy.context.view_layer.update()

